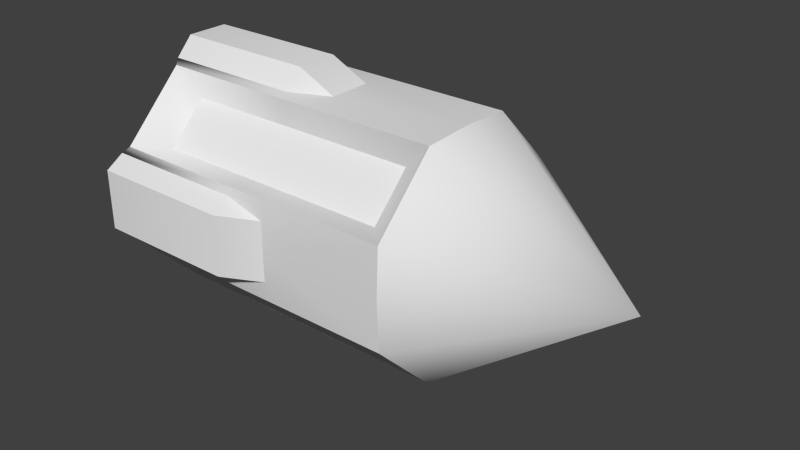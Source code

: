 # Source: robo-missile.blend  (saved by Blender 2.74.0; exported with 4.5.12 LTS)
import bpy
from mathutils import Matrix  # noqa: F401  (used for matrix-valued properties, if any)

bpy.ops.wm.read_factory_settings(use_empty=True)
scene = bpy.context.scene
scene.name = 'Scene'

# ---- collections
col_collection_1 = bpy.data.collections.new('Collection 1'); scene.collection.children.link(col_collection_1)

# ---- world
world_world = bpy.data.worlds.new('World'); scene.world = world_world
world_world.color = (0.05088, 0.05088, 0.05088)
world_world.use_sun_shadow = False
world_world.sun_shadow_jitter_overblur = 0.0
world_world.cycles.sampling_method = 'MANUAL'
world_world.cycles.sample_map_resolution = 256

# ---- meshes
me_cylinder = bpy.data.meshes.new('Cylinder')
me_cylinder.from_pydata([(-0.1353, -0.0417, -0.1155), (0.1808, -0.05002, -0.1133), (-0.125, -0.1133, -0.05002), (0.1808, -0.1133, -0.05002), (0.01152, -0.0303, -0.1343), (-0.1351, -0.0303, -0.1343), (0.05093, -0.1133, -0.05002), (0.05093, -0.02997, -0.1155), (0.01152, -0.1343, -0.02161), (-0.1351, -0.1343, -0.02161), (0.04811, -0.04684, -0.08652), (-0.09555, -0.04684, -0.08652), (-0.09555, -0.08652, -0.04684), (0.1542, -0.08652, -0.04684), (0.1542, -0.04684, -0.08652), (0.04811, -0.08652, -0.04684), (-0.1353, -0.1155, -0.03914), (0.05093, -0.1155, -0.02166), (0.05093, -0.05002, -0.1133), (-0.125, -0.05002, -0.1133), (-0.1261, -0.1009, -0.04454), (-0.1353, -0.1028, -0.03485), (-0.1261, -0.04454, -0.1009), (-0.1353, -0.03713, -0.1028), (0.01149, -0.1155, -0.03914), (0.01138, -0.0417, -0.1155), (0.01141, -0.04684, -0.08652), (0.01147, -0.08652, -0.04684), (0.01148, -0.1133, -0.05002), (0.01139, -0.05002, -0.1133), (-0.1353, 0.0417, -0.1155), (0.1808, 0.05002, -0.1133), (-0.125, 0.1133, -0.05002), (0.1808, 0.1133, -0.05002), (0.01152, 0.0303, -0.1343), (-0.1351, 0.0303, -0.1343), (0.05093, 0.1133, -0.05002), (0.05093, 0.02997, -0.1155), (0.01152, 0.1343, -0.02161), (-0.1351, 0.1343, -0.02161), (0.04811, 0.04684, -0.08652), (-0.09555, 0.04684, -0.08652), (-0.09555, 0.08652, -0.04684), (0.1542, 0.08652, -0.04684), (0.1542, 0.04684, -0.08652), (0.04811, 0.08652, -0.04684), (-0.1353, 2.946e-08, -0.1155), (0.1808, -1.037e-07, -0.1155), (0.01152, -3.688e-08, -0.1343), (-0.1351, 2.487e-08, -0.1343), (0.05093, -4.898e-08, -0.1155), (-0.1353, 0.1155, -0.03914), (0.05093, 0.1155, -0.02166), (0.05093, 0.05002, -0.1133), (-0.125, 0.05002, -0.1133), (-0.1261, 0.1009, -0.04454), (-0.1353, 3.248e-08, -0.1028), (-0.1353, 0.1028, -0.03485), (-0.1261, 0.04454, -0.1009), (-0.1353, 0.03713, -0.1028), (0.01149, 0.1155, -0.03914), (0.01138, 0.0417, -0.1155), (0.01141, 0.04684, -0.08652), (0.01147, 0.08652, -0.04684), (0.01148, 0.1133, -0.05002), (0.01139, 0.05002, -0.1133), (-0.1353, -0.0417, 0.1155), (0.1808, -0.05002, 0.1133), (-0.125, -0.1133, 0.05002), (0.1808, -0.1133, 0.05002), (0.01152, -0.0303, 0.1343), (-0.1351, -0.0303, 0.1343), (0.05093, -0.1133, 0.05002), (0.05093, -0.02997, 0.1155), (0.01152, -0.1343, 0.02161), (-0.1351, -0.1343, 0.02161), (0.04811, -0.04684, 0.08652), (-0.09555, -0.04684, 0.08652), (-0.09555, -0.08652, 0.04684), (0.1542, -0.08652, 0.04684), (0.1542, -0.04684, 0.08652), (0.04811, -0.08652, 0.04684), (-0.1353, -0.1155, 1.77e-07), (0.1808, -0.1155, -1.722e-07), (0.01152, -0.1343, 1.931e-08), (-0.1351, -0.1343, 1.813e-07), (0.05093, -0.1155, -2.872e-08), (-0.1353, -0.1155, 0.03914), (0.05093, -0.1155, 0.02166), (0.05093, -0.05002, 0.1133), (-0.125, -0.05002, 0.1133), (-0.1261, -0.1009, 0.04454), (-0.1353, -0.1028, 0.03485), (-0.1261, -0.04454, 0.1009), (-0.1353, -0.1028, 1.74e-07), (-0.1353, -0.03713, 0.1028), (0.01149, -0.1155, 0.03914), (0.01138, -0.0417, 0.1155), (0.01141, -0.04684, 0.08652), (0.01147, -0.08652, 0.04684), (0.01148, -0.1133, 0.05002), (0.01139, -0.05002, 0.1133), (-0.1353, 0.0417, 0.1155), (0.1808, 0.05002, 0.1133), (-0.125, 0.1133, 0.05002), (0.1808, 0.1133, 0.05002), (0.3529, -1.486e-07, -3.898e-07), (0.01152, 0.0303, 0.1343), (-0.1351, 0.0303, 0.1343), (0.05093, 0.1133, 0.05002), (0.05093, 0.02997, 0.1155), (0.01152, 0.1343, 0.02161), (-0.1351, 0.1343, 0.02161), (0.04811, 0.04684, 0.08652), (-0.09555, 0.04684, 0.08652), (-0.09555, 0.08652, 0.04684), (0.1542, 0.08652, 0.04684), (0.1542, 0.04684, 0.08652), (0.04811, 0.08652, 0.04684), (-0.1353, 8.453e-08, 0.1155), (0.1808, -4.864e-08, 0.1155), (0.01152, 2.718e-08, 0.1343), (-0.1351, 8.893e-08, 0.1343), (0.05093, 6.084e-09, 0.1155), (-0.1353, 0.1155, 1.219e-07), (0.1808, 0.1155, -2.273e-07), (0.01152, 0.1343, -4.476e-08), (-0.1351, 0.1343, 1.172e-07), (0.05093, 0.1155, -8.379e-08), (-0.1353, 0.1155, 0.03914), (0.05093, 0.1155, 0.02166), (0.05093, 0.05002, 0.1133), (-0.125, 0.05002, 0.1133), (-0.125, 5.265e-08, 1.381e-07), (-0.1353, 5.699e-08, 1.495e-07), (-0.1261, 0.1009, 0.04454), (-0.1353, 8.151e-08, 0.1028), (-0.1353, 0.1028, 0.03485), (-0.1261, 0.04454, 0.1009), (-0.1353, 0.1028, 1.25e-07), (-0.1353, 0.03713, 0.1028), (0.01149, 0.1155, 0.03914), (0.01138, 0.0417, 0.1155), (0.01141, 0.04684, 0.08652), (0.01147, 0.08652, 0.04684), (0.01148, 0.1133, 0.05002), (0.01139, 0.05002, 0.1133)], [(46, 133), (119, 133)], [(82, 16, 9, 85), (24, 17, 8), (2, 19, 11, 12), (49, 48, 4, 5), (28, 2, 12, 27), (16, 24, 8, 9), (83, 3, 106), (3, 1, 106), (50, 47, 1, 7), (6, 28, 27, 15), (10, 14, 13, 15), (11, 26, 27, 12), (18, 1, 14, 10), (1, 3, 13, 14), (19, 29, 26, 11), (3, 6, 15, 13), (0, 46, 49, 5), (1, 47, 106), (17, 86, 84, 8), (17, 3, 83, 86), (9, 8, 84, 85), (2, 28, 24, 16), (6, 3, 17), (0, 25, 29, 19), (7, 1, 18), (94, 134, 21), (21, 134, 20), (23, 22, 134), (22, 20, 134), (23, 134, 56), (0, 23, 56, 46), (16, 21, 20, 2), (0, 19, 22, 23), (19, 2, 20, 22), (82, 94, 21, 16), (25, 0, 5, 4), (26, 10, 15, 27), (25, 4, 7), (50, 7, 4, 48), (25, 7, 18, 29), (29, 18, 10, 26), (28, 6, 17, 24), (124, 127, 39, 51), (60, 38, 52), (32, 42, 41, 54), (49, 35, 34, 48), (64, 63, 42, 32), (51, 39, 38, 60), (125, 106, 33), (33, 106, 31), (50, 37, 31, 47), (36, 45, 63, 64), (40, 45, 43, 44), (41, 42, 63, 62), (53, 40, 44, 31), (31, 44, 43, 33), (54, 41, 62, 65), (33, 43, 45, 36), (30, 35, 49, 46), (31, 106, 47), (52, 38, 126, 128), (52, 128, 125, 33), (39, 127, 126, 38), (32, 51, 60, 64), (36, 52, 33), (30, 54, 65, 61), (37, 53, 31), (139, 57, 134), (57, 55, 134), (59, 134, 58), (58, 134, 55), (59, 56, 134), (30, 46, 56, 59), (51, 32, 55, 57), (30, 59, 58, 54), (54, 58, 55, 32), (124, 51, 57, 139), (61, 34, 35, 30), (62, 63, 45, 40), (61, 37, 34), (50, 48, 34, 37), (61, 65, 53, 37), (65, 62, 40, 53), (64, 60, 52, 36), (82, 85, 75, 87), (96, 74, 88), (68, 78, 77, 90), (122, 71, 70, 121), (100, 99, 78, 68), (87, 75, 74, 96), (83, 106, 69), (69, 106, 67), (123, 73, 67, 120), (72, 81, 99, 100), (76, 81, 79, 80), (77, 78, 99, 98), (89, 76, 80, 67), (67, 80, 79, 69), (90, 77, 98, 101), (69, 79, 81, 72), (66, 71, 122, 119), (67, 106, 120), (88, 74, 84, 86), (88, 86, 83, 69), (75, 85, 84, 74), (68, 87, 96, 100), (72, 88, 69), (66, 90, 101, 97), (73, 89, 67), (94, 92, 134), (92, 91, 134), (95, 134, 93), (93, 134, 91), (95, 136, 134), (66, 119, 136, 95), (87, 68, 91, 92), (66, 95, 93, 90), (90, 93, 91, 68), (82, 87, 92, 94), (97, 70, 71, 66), (98, 99, 81, 76), (97, 73, 70), (123, 121, 70, 73), (97, 101, 89, 73), (101, 98, 76, 89), (100, 96, 88, 72), (124, 129, 112, 127), (141, 130, 111), (104, 132, 114, 115), (122, 121, 107, 108), (145, 104, 115, 144), (129, 141, 111, 112), (125, 105, 106), (105, 103, 106), (123, 120, 103, 110), (109, 145, 144, 118), (113, 117, 116, 118), (114, 143, 144, 115), (131, 103, 117, 113), (103, 105, 116, 117), (132, 146, 143, 114), (105, 109, 118, 116), (102, 119, 122, 108), (103, 120, 106), (130, 128, 126, 111), (130, 105, 125, 128), (112, 111, 126, 127), (104, 145, 141, 129), (109, 105, 130), (102, 142, 146, 132), (110, 103, 131), (139, 134, 137), (137, 134, 135), (140, 138, 134), (138, 135, 134), (140, 134, 136), (102, 140, 136, 119), (129, 137, 135, 104), (102, 132, 138, 140), (132, 104, 135, 138), (124, 139, 137, 129), (142, 102, 108, 107), (143, 113, 118, 144), (142, 107, 110), (123, 110, 107, 121), (142, 110, 131, 146), (146, 131, 113, 143), (145, 109, 130, 141)])
me_cylinder.polygons.foreach_set('use_smooth', [True] * 168)
_k = set([(0, 5), (0, 25), (1, 3), (1, 18), (1, 47), (2, 19), (2, 28), (3, 6), (3, 83), (4, 5), (4, 7), (5, 49), (6, 28), (7, 25), (7, 50), (8, 9), (8, 17), (9, 16), (9, 85), (10, 14), (10, 26), (11, 12), (11, 26), (12, 27), (13, 14), (13, 15), (15, 27), (16, 24), (17, 24), (17, 86), (18, 29), (19, 29), (30, 35), (30, 61), (31, 33), (31, 47), (31, 53), (32, 54), (32, 64), (33, 36), (33, 125), (34, 35), (34, 37), (35, 49), (36, 64), (37, 50), (37, 61), (38, 39), (38, 52), (39, 51), (39, 127), (40, 44), (40, 62), (41, 42), (41, 62), (42, 63), (43, 44), (43, 45), (45, 63), (51, 60), (52, 60), (52, 128), (53, 65), (54, 65), (66, 71), (66, 97), (67, 69), (67, 89), (67, 120), (68, 90), (68, 100), (69, 72), (69, 83), (70, 71), (70, 73), (71, 122), (72, 100), (73, 97), (73, 123), (74, 75), (74, 88), (75, 85), (75, 87), (76, 80), (76, 98), (77, 78), (77, 98), (78, 99), (79, 80), (79, 81), (81, 99), (86, 88), (87, 96), (88, 96), (89, 101), (90, 101), (102, 108), (102, 142), (103, 105), (103, 120), (103, 131), (104, 132), (104, 145), (105, 109), (105, 125), (107, 108), (107, 110), (108, 122), (109, 145), (110, 123), (110, 142), (111, 112), (111, 130), (112, 127), (112, 129), (113, 117), (113, 143), (114, 115), (114, 143), (115, 144), (116, 117), (116, 118), (118, 144), (128, 130), (129, 141), (130, 141), (131, 146), (132, 146)])
me_cylinder.attributes.new('sharp_edge', 'BOOLEAN', 'EDGE').data.foreach_set('value', [ (min(e.vertices), max(e.vertices)) in _k for e in me_cylinder.edges])
_uv = me_cylinder.uv_layers.new(name='UVMap')
_uv.uv.foreach_set('vector', [0.8621, 0.4586, 0.7779, 0.4306, 0.8241, 0.4131, 0.8621, 0.4176, 0.7687, 0.1481, 0.8135, 0.06476, 0.8221, 0.1536, 0.1459, 0.1167, 0.3193, 0.1132, 0.2754, 0.1794, 0.1861, 0.1759, 0.8621, 0.4176, 0.8621, 0.1526, 0.9307, 0.06962, 0.9245, 0.3997, 0.1345, 0.3495, 0.1459, 0.1167, 0.1861, 0.1759, 0.1796, 0.3516, 0.7779, 0.4306, 0.7687, 0.1481, 0.8221, 0.1536, 0.8241, 0.4131, 0.06991, 0.6388, 0.1494, 0.6199, 0.2088, 0.965, 0.1494, 0.6199, 0.2905, 0.6254, 0.2088, 0.965, 0.4023, 0.4332, 0.3691, 0.649, 0.2905, 0.6254, 0.3525, 0.4256, 0.1312, 0.4167, 0.1345, 0.3495, 0.1796, 0.3516, 0.1773, 0.4117, 0.6925, 0.2882, 0.6925, 0.4705, 0.5961, 0.4705, 0.5961, 0.2882, 0.6925, 0.04131, 0.6925, 0.2251, 0.5961, 0.2252, 0.5961, 0.04131, 0.3192, 0.4215, 0.2905, 0.6254, 0.2586, 0.5758, 0.2729, 0.414, 0.2905, 0.6254, 0.1494, 0.6199, 0.1831, 0.5702, 0.2586, 0.5758, 0.3193, 0.1132, 0.3192, 0.3522, 0.2735, 0.354, 0.2754, 0.1794, 0.1494, 0.6199, 0.1312, 0.4167, 0.1773, 0.4117, 0.1831, 0.5702, 0.9723, 0.4202, 0.8621, 0.4586, 0.8621, 0.4176, 0.9245, 0.3997, 0.2905, 0.6254, 0.3691, 0.649, 0.2088, 0.965, 0.8135, 0.06476, 0.8621, 0.06216, 0.8621, 0.1526, 0.8221, 0.1536, 0.1134, 0.4172, 0.1494, 0.6199, 0.06991, 0.6388, 0.04857, 0.4236, 0.8241, 0.4131, 0.8221, 0.1536, 0.8621, 0.1526, 0.8621, 0.4176, 0.1459, 0.1167, 0.1345, 0.3495, 0.1162, 0.3496, 0.1264, 0.09807, 0.1312, 0.4167, 0.1494, 0.6199, 0.1134, 0.4172, 0.3352, 0.09567, 0.3335, 0.3525, 0.3192, 0.3522, 0.3193, 0.1132, 0.333, 0.4226, 0.2905, 0.6254, 0.3192, 0.4215, 0.4685, 0.4979, 0.7047, 0.5053, 0.466, 0.578, 0.466, 0.578, 0.7047, 0.5053, 0.4722, 0.6084, 0.6283, 0.7447, 0.6017, 0.7379, 0.7047, 0.5053, 0.6017, 0.7379, 0.4722, 0.6084, 0.7047, 0.5053, 0.6283, 0.7447, 0.7047, 0.5053, 0.7136, 0.7415, 0.3352, 0.09567, 0.321, 0.07851, 0.3523, 0.02574, 0.3703, 0.03641, 0.1264, 0.09807, 0.1392, 0.07916, 0.157, 0.09377, 0.1459, 0.1167, 0.3352, 0.09567, 0.3193, 0.1132, 0.3065, 0.09192, 0.321, 0.07851, 0.3193, 0.1132, 0.1459, 0.1167, 0.157, 0.09377, 0.3065, 0.09192, 0.08592, 0.04488, 0.1031, 0.0318, 0.1392, 0.07916, 0.1264, 0.09807, 0.9607, 0.0674, 0.9723, 0.4202, 0.9245, 0.3997, 0.9307, 0.06962, 0.6925, 0.2251, 0.6925, 0.2882, 0.5961, 0.2882, 0.5961, 0.2252, 0.9607, 0.0674, 0.9307, 0.06962, 0.9307, 0.06962, 0.8621, 0.06216, 0.9307, 0.06962, 0.9307, 0.06962, 0.8621, 0.1526, 0.3335, 0.3525, 0.333, 0.4226, 0.3192, 0.4215, 0.3192, 0.3522, 0.3192, 0.3522, 0.3192, 0.4215, 0.2729, 0.414, 0.2735, 0.354, 0.1345, 0.3495, 0.1312, 0.4167, 0.1134, 0.4172, 0.1162, 0.3496, 0.8621, 0.4586, 0.8621, 0.4176, 0.8241, 0.4131, 0.7779, 0.4306, 0.7687, 0.1481, 0.8221, 0.1536, 0.8135, 0.06476, 0.1459, 0.1167, 0.1861, 0.1759, 0.2754, 0.1794, 0.3193, 0.1132, 0.8621, 0.4176, 0.9245, 0.3997, 0.9307, 0.06962, 0.8621, 0.1526, 0.1345, 0.3495, 0.1796, 0.3516, 0.1861, 0.1759, 0.1459, 0.1167, 0.7779, 0.4306, 0.8241, 0.4131, 0.8221, 0.1536, 0.7687, 0.1481, 0.06991, 0.6388, 0.2088, 0.965, 0.1494, 0.6199, 0.1494, 0.6199, 0.2088, 0.965, 0.2905, 0.6254, 0.4023, 0.4332, 0.3525, 0.4256, 0.2905, 0.6254, 0.3691, 0.649, 0.1312, 0.4167, 0.1773, 0.4117, 0.1796, 0.3516, 0.1345, 0.3495, 0.6925, 0.2882, 0.5961, 0.2882, 0.5961, 0.4705, 0.6925, 0.4705, 0.6925, 0.04131, 0.5961, 0.04131, 0.5961, 0.2252, 0.6925, 0.2251, 0.3192, 0.4215, 0.2729, 0.414, 0.2586, 0.5758, 0.2905, 0.6254, 0.2905, 0.6254, 0.2586, 0.5758, 0.1831, 0.5702, 0.1494, 0.6199, 0.3193, 0.1132, 0.2754, 0.1794, 0.2735, 0.354, 0.3192, 0.3522, 0.1494, 0.6199, 0.1831, 0.5702, 0.1773, 0.4117, 0.1312, 0.4167, 0.9723, 0.4202, 0.9245, 0.3997, 0.8621, 0.4176, 0.8621, 0.4586, 0.2905, 0.6254, 0.2088, 0.965, 0.3691, 0.649, 0.8135, 0.06476, 0.8221, 0.1536, 0.8621, 0.1526, 0.8621, 0.06216, 0.1134, 0.4172, 0.04857, 0.4236, 0.06991, 0.6388, 0.1494, 0.6199, 0.8241, 0.4131, 0.8621, 0.4176, 0.8621, 0.1526, 0.8221, 0.1536, 0.1459, 0.1167, 0.1264, 0.09807, 0.1162, 0.3496, 0.1345, 0.3495, 0.1312, 0.4167, 0.1134, 0.4172, 0.1494, 0.6199, 0.3352, 0.09567, 0.3193, 0.1132, 0.3192, 0.3522, 0.3335, 0.3525, 0.333, 0.4226, 0.3192, 0.4215, 0.2905, 0.6254, 0.4685, 0.4979, 0.466, 0.578, 0.7047, 0.5053, 0.466, 0.578, 0.4722, 0.6084, 0.7047, 0.5053, 0.6283, 0.7447, 0.7047, 0.5053, 0.6017, 0.7379, 0.6017, 0.7379, 0.7047, 0.5053, 0.4722, 0.6084, 0.6283, 0.7447, 0.7136, 0.7415, 0.7047, 0.5053, 0.3352, 0.09567, 0.3703, 0.03641, 0.3523, 0.02574, 0.321, 0.07851, 0.1264, 0.09807, 0.1459, 0.1167, 0.157, 0.09377, 0.1392, 0.07916, 0.3352, 0.09567, 0.321, 0.07851, 0.3065, 0.09192, 0.3193, 0.1132, 0.3193, 0.1132, 0.3065, 0.09192, 0.157, 0.09377, 0.1459, 0.1167, 0.08592, 0.04488, 0.1264, 0.09807, 0.1392, 0.07916, 0.1031, 0.0318, 0.9607, 0.0674, 0.9307, 0.06962, 0.9245, 0.3997, 0.9723, 0.4202, 0.6925, 0.2251, 0.5961, 0.2252, 0.5961, 0.2882, 0.6925, 0.2882, 0.9607, 0.0674, 0.9307, 0.06962, 0.9307, 0.06962, 0.8621, 0.06216, 0.8621, 0.1526, 0.9307, 0.06962, 0.9307, 0.06962, 0.3335, 0.3525, 0.3192, 0.3522, 0.3192, 0.4215, 0.333, 0.4226, 0.3192, 0.3522, 0.2735, 0.354, 0.2729, 0.414, 0.3192, 0.4215, 0.1345, 0.3495, 0.1162, 0.3496, 0.1134, 0.4172, 0.1312, 0.4167, 0.8621, 0.4586, 0.8621, 0.4176, 0.8241, 0.4131, 0.7779, 0.4306, 0.7687, 0.1481, 0.8221, 0.1536, 0.8135, 0.06476, 0.1459, 0.1167, 0.1861, 0.1759, 0.2754, 0.1794, 0.3193, 0.1132, 0.8621, 0.4176, 0.9245, 0.3997, 0.9307, 0.06962, 0.8621, 0.1526, 0.1345, 0.3495, 0.1796, 0.3516, 0.1861, 0.1759, 0.1459, 0.1167, 0.7779, 0.4306, 0.8241, 0.4131, 0.8221, 0.1536, 0.7687, 0.1481, 0.06991, 0.6388, 0.2088, 0.965, 0.1494, 0.6199, 0.1494, 0.6199, 0.2088, 0.965, 0.2905, 0.6254, 0.4023, 0.4332, 0.3525, 0.4256, 0.2905, 0.6254, 0.3691, 0.649, 0.1312, 0.4167, 0.1773, 0.4117, 0.1796, 0.3516, 0.1345, 0.3495, 0.6925, 0.2882, 0.5961, 0.2882, 0.5961, 0.4705, 0.6925, 0.4705, 0.6925, 0.04131, 0.5961, 0.04131, 0.5961, 0.2252, 0.6925, 0.2251, 0.3192, 0.4215, 0.2729, 0.414, 0.2586, 0.5758, 0.2905, 0.6254, 0.2905, 0.6254, 0.2586, 0.5758, 0.1831, 0.5702, 0.1494, 0.6199, 0.3193, 0.1132, 0.2754, 0.1794, 0.2735, 0.354, 0.3192, 0.3522, 0.1494, 0.6199, 0.1831, 0.5702, 0.1773, 0.4117, 0.1312, 0.4167, 0.9723, 0.4202, 0.9245, 0.3997, 0.8621, 0.4176, 0.8621, 0.4586, 0.2905, 0.6254, 0.2088, 0.965, 0.3691, 0.649, 0.8135, 0.06476, 0.8221, 0.1536, 0.8621, 0.1526, 0.8621, 0.06216, 0.1134, 0.4172, 0.04857, 0.4236, 0.06991, 0.6388, 0.1494, 0.6199, 0.8241, 0.4131, 0.8621, 0.4176, 0.8621, 0.1526, 0.8221, 0.1536, 0.1459, 0.1167, 0.1264, 0.09807, 0.1162, 0.3496, 0.1345, 0.3495, 0.1312, 0.4167, 0.1134, 0.4172, 0.1494, 0.6199, 0.3352, 0.09567, 0.3193, 0.1132, 0.3192, 0.3522, 0.3335, 0.3525, 0.333, 0.4226, 0.3192, 0.4215, 0.2905, 0.6254, 0.4685, 0.4979, 0.466, 0.578, 0.7047, 0.5053, 0.466, 0.578, 0.4722, 0.6084, 0.7047, 0.5053, 0.6283, 0.7447, 0.7047, 0.5053, 0.6017, 0.7379, 0.6017, 0.7379, 0.7047, 0.5053, 0.4722, 0.6084, 0.6283, 0.7447, 0.7136, 0.7415, 0.7047, 0.5053, 0.3352, 0.09567, 0.3703, 0.03641, 0.3523, 0.02574, 0.321, 0.07851, 0.1264, 0.09807, 0.1459, 0.1167, 0.157, 0.09377, 0.1392, 0.07916, 0.3352, 0.09567, 0.321, 0.07851, 0.3065, 0.09192, 0.3193, 0.1132, 0.3193, 0.1132, 0.3065, 0.09192, 0.157, 0.09377, 0.1459, 0.1167, 0.08592, 0.04488, 0.1264, 0.09807, 0.1392, 0.07916, 0.1031, 0.0318, 0.9607, 0.0674, 0.9307, 0.06962, 0.9245, 0.3997, 0.9723, 0.4202, 0.6925, 0.2251, 0.5961, 0.2252, 0.5961, 0.2882, 0.6925, 0.2882, 0.9607, 0.0674, 0.9307, 0.06962, 0.9307, 0.06962, 0.8621, 0.06216, 0.8621, 0.1526, 0.9307, 0.06962, 0.9307, 0.06962, 0.3335, 0.3525, 0.3192, 0.3522, 0.3192, 0.4215, 0.333, 0.4226, 0.3192, 0.3522, 0.2735, 0.354, 0.2729, 0.414, 0.3192, 0.4215, 0.1345, 0.3495, 0.1162, 0.3496, 0.1134, 0.4172, 0.1312, 0.4167, 0.8621, 0.4586, 0.7779, 0.4306, 0.8241, 0.4131, 0.8621, 0.4176, 0.7687, 0.1481, 0.8135, 0.06476, 0.8221, 0.1536, 0.1459, 0.1167, 0.3193, 0.1132, 0.2754, 0.1794, 0.1861, 0.1759, 0.8621, 0.4176, 0.8621, 0.1526, 0.9307, 0.06962, 0.9245, 0.3997, 0.1345, 0.3495, 0.1459, 0.1167, 0.1861, 0.1759, 0.1796, 0.3516, 0.7779, 0.4306, 0.7687, 0.1481, 0.8221, 0.1536, 0.8241, 0.4131, 0.06991, 0.6388, 0.1494, 0.6199, 0.2088, 0.965, 0.1494, 0.6199, 0.2905, 0.6254, 0.2088, 0.965, 0.4023, 0.4332, 0.3691, 0.649, 0.2905, 0.6254, 0.3525, 0.4256, 0.1312, 0.4167, 0.1345, 0.3495, 0.1796, 0.3516, 0.1773, 0.4117, 0.6925, 0.2882, 0.6925, 0.4705, 0.5961, 0.4705, 0.5961, 0.2882, 0.6925, 0.04131, 0.6925, 0.2251, 0.5961, 0.2252, 0.5961, 0.04131, 0.3192, 0.4215, 0.2905, 0.6254, 0.2586, 0.5758, 0.2729, 0.414, 0.2905, 0.6254, 0.1494, 0.6199, 0.1831, 0.5702, 0.2586, 0.5758, 0.3193, 0.1132, 0.3192, 0.3522, 0.2735, 0.354, 0.2754, 0.1794, 0.1494, 0.6199, 0.1312, 0.4167, 0.1773, 0.4117, 0.1831, 0.5702, 0.9723, 0.4202, 0.8621, 0.4586, 0.8621, 0.4176, 0.9245, 0.3997, 0.2905, 0.6254, 0.3691, 0.649, 0.2088, 0.965, 0.8135, 0.06476, 0.8621, 0.06216, 0.8621, 0.1526, 0.8221, 0.1536, 0.1134, 0.4172, 0.1494, 0.6199, 0.06991, 0.6388, 0.04857, 0.4236, 0.8241, 0.4131, 0.8221, 0.1536, 0.8621, 0.1526, 0.8621, 0.4176, 0.1459, 0.1167, 0.1345, 0.3495, 0.1162, 0.3496, 0.1264, 0.09807, 0.1312, 0.4167, 0.1494, 0.6199, 0.1134, 0.4172, 0.3352, 0.09567, 0.3335, 0.3525, 0.3192, 0.3522, 0.3193, 0.1132, 0.333, 0.4226, 0.2905, 0.6254, 0.3192, 0.4215, 0.4685, 0.4979, 0.7047, 0.5053, 0.466, 0.578, 0.466, 0.578, 0.7047, 0.5053, 0.4722, 0.6084, 0.6283, 0.7447, 0.6017, 0.7379, 0.7047, 0.5053, 0.6017, 0.7379, 0.4722, 0.6084, 0.7047, 0.5053, 0.6283, 0.7447, 0.7047, 0.5053, 0.7136, 0.7415, 0.3352, 0.09567, 0.321, 0.07851, 0.3523, 0.02574, 0.3703, 0.03641, 0.1264, 0.09807, 0.1392, 0.07916, 0.157, 0.09377, 0.1459, 0.1167, 0.3352, 0.09567, 0.3193, 0.1132, 0.3065, 0.09192, 0.321, 0.07851, 0.3193, 0.1132, 0.1459, 0.1167, 0.157, 0.09377, 0.3065, 0.09192, 0.08592, 0.04488, 0.1031, 0.0318, 0.1392, 0.07916, 0.1264, 0.09807, 0.9607, 0.0674, 0.9723, 0.4202, 0.9245, 0.3997, 0.9307, 0.06962, 0.6925, 0.2251, 0.6925, 0.2882, 0.5961, 0.2882, 0.5961, 0.2252, 0.9607, 0.0674, 0.9307, 0.06962, 0.9307, 0.06962, 0.8621, 0.06216, 0.9307, 0.06962, 0.9307, 0.06962, 0.8621, 0.1526, 0.3335, 0.3525, 0.333, 0.4226, 0.3192, 0.4215, 0.3192, 0.3522, 0.3192, 0.3522, 0.3192, 0.4215, 0.2729, 0.414, 0.2735, 0.354, 0.1345, 0.3495, 0.1312, 0.4167, 0.1134, 0.4172, 0.1162, 0.3496])
me_cylinder.use_remesh_preserve_volume = False
me_cylinder.use_remesh_preserve_attributes = False
me_cylinder.use_mirror_vertex_groups = False
me_cylinder.update()

# ---- objects
ob_cylinder = bpy.data.objects.new('Cylinder', me_cylinder)

# ---- transforms, parenting, visibility, modifiers, constraints
ob_cylinder.location = (0.0, 0.0, 0.0)
ob_cylinder.rotation_euler = (1.571, 2.22e-16, 2.22e-16)
ob_cylinder.lineart.crease_threshold = 0.0
_m = ob_cylinder.modifiers.new('EdgeSplit', 'EDGE_SPLIT')
_m.use_edge_angle = False

# ---- collection membership
col_collection_1.objects.link(ob_cylinder)

# ---- scene / render settings (as saved in the file)
scene.frame_start = 1; scene.frame_end = 250; scene.frame_set(1)
scene.render.engine = 'BLENDER_EEVEE_NEXT'
scene.render.resolution_percentage = 50
scene.render.dither_intensity = 0.0
scene.cycles.use_denoising = False
scene.cycles.samples = 10
scene.cycles.sampling_pattern = 'TABULATED_SOBOL'
scene.cycles.light_sampling_threshold = 0.0
scene.cycles.use_adaptive_sampling = False
scene.cycles.use_light_tree = False
scene.cycles.blur_glossy = 0.0
scene.cycles.pixel_filter_type = 'GAUSSIAN'
scene.cycles.sample_clamp_indirect = 0.0
scene.view_settings.view_transform = 'Standard'
bpy.context.view_layer.update()

# ---- added for rendering (the .blend has no active camera and no usable light): camera, sun
cam_auto = bpy.data.cameras.new('AutoCamera')
cam_auto.lens = 50.0
cam_auto.sensor_width = 36.0
cam_auto.clip_end = 1000.0
ob_auto_camera = bpy.data.objects.new('AutoCamera', cam_auto)
scene.collection.objects.link(ob_auto_camera)
ob_auto_camera.location = (0.681197, -0.686883, 0.457922)
ob_auto_camera.rotation_euler = (1.09748, -7.21219e-08, 0.694738)
scene.camera = ob_auto_camera
light_auto_sun = bpy.data.lights.new('AutoSun', 'SUN')
light_auto_sun.energy = 3.0
light_auto_sun.angle = 0.0523599
ob_auto_sun = bpy.data.objects.new('AutoSun', light_auto_sun)
scene.collection.objects.link(ob_auto_sun)
ob_auto_sun.rotation_euler = (0.872665, 0.174533, 0.523599)
bpy.context.view_layer.update()

